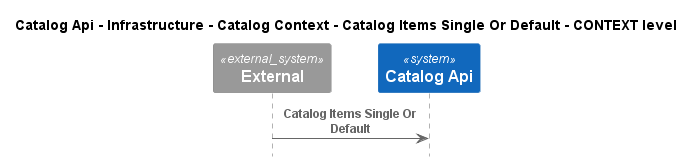

The diagram above was rendered by PlantUML. Its source (embedded in the PNG):
@startuml
!pragma layout smetana
!include ..\..\..\..\..\..\..\..\.c4s\C4_Sequence.puml

title Catalog Api - Infrastructure - Catalog Context - Catalog Items Single Or Default - CONTEXT level

System_Ext(C4InterFlow.SoftwareSystems.ExternalSystem, "External", "")
System(dotnet.eShop.Architecture.SoftwareSystems.CatalogApi, "Catalog Api", "")

Rel(C4InterFlow.SoftwareSystems.ExternalSystem, dotnet.eShop.Architecture.SoftwareSystems.CatalogApi, "Catalog Items Single Or Default")


@enduml